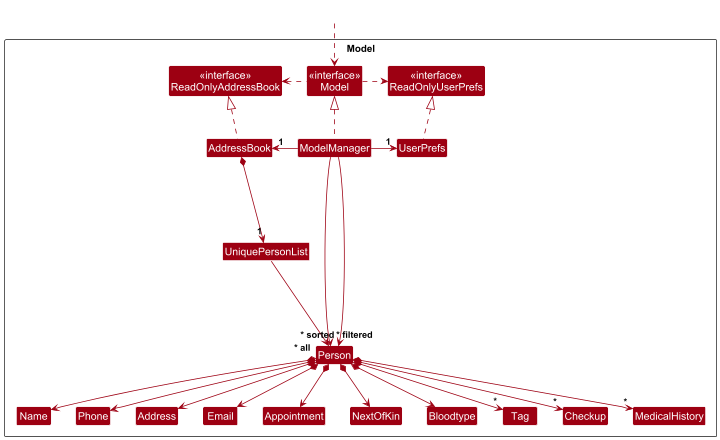

The diagram above was rendered by PlantUML. Its source (embedded in the PNG):
@startuml
!include style.puml
skinparam arrowThickness 1.1
skinparam arrowColor MODEL_COLOR
skinparam classBackgroundColor MODEL_COLOR

Package Model as ModelPackage <<Rectangle>>{
Class "<<interface>>\nReadOnlyAddressBook" as ReadOnlyAddressBook
Class "<<interface>>\nReadOnlyUserPrefs" as ReadOnlyUserPrefs
Class "<<interface>>\nModel" as Model
Class AddressBook
Class ModelManager
Class UserPrefs

Class UniquePersonList
Class Person
Class Address
Class Email
Class Name
Class Phone
Class Tag
Class Bloodtype
Class Appointment
Class NextOfKin
Class Checkup
Class MedicalHistory

Class I #FFFFFF
}

Class HiddenOutside #FFFFFF
HiddenOutside ..> Model

AddressBook .up.|> ReadOnlyAddressBook

ModelManager .up.|> Model
Model .right.> ReadOnlyUserPrefs
Model .left.> ReadOnlyAddressBook
ModelManager -left-> "1" AddressBook
ModelManager -right-> "1" UserPrefs
UserPrefs .up.|> ReadOnlyUserPrefs

AddressBook *--> "1" UniquePersonList
UniquePersonList --> "~* all" Person
Person *--> Name
Person *--> Phone
Person *--> Email
Person *--> Address
Person *--> "*" Tag
Person *--> Bloodtype
Person *--> Appointment
Person *--> NextOfKin
Person *--> "*" MedicalHistory
Person *--> "*" Checkup

I -[hidden]up--> UserPrefs
Person -[hidden]up--> I
UniquePersonList -[hidden]right-> I

Name -[hidden]right-> Phone
Phone -[hidden]right-> Address
Address -[hidden]right-> Email
Email -[hidden]right-> Appointment
Appointment -[hidden]right-> NextOfKin
NextOfKin -[hidden]right-> Bloodtype
Bloodtype -[hidden]right-> Tag

ModelManager --> "~* filtered" Person
ModelManager --> "~* sorted" Person
@enduml